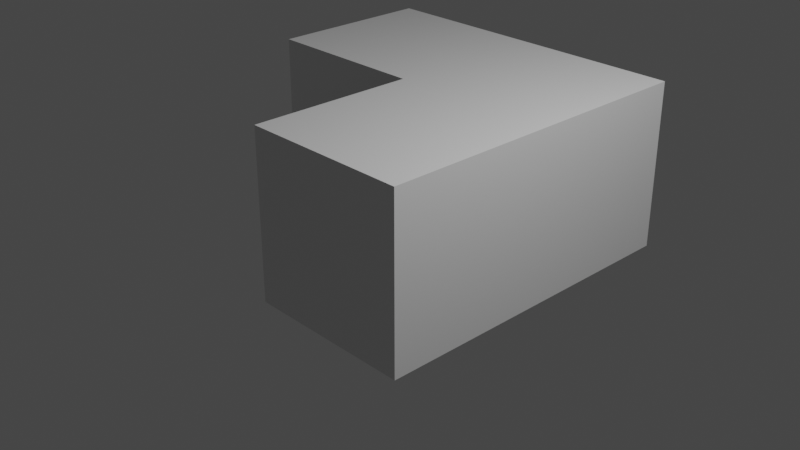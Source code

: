 # Source: Puzzle_Piece_Curve.blend  (saved by Blender 2.80.75; exported with 4.5.12 LTS)
import bpy
from mathutils import Matrix  # noqa: F401  (used for matrix-valued properties, if any)

bpy.ops.wm.read_factory_settings(use_empty=True)
scene = bpy.context.scene
scene.name = 'Scene'

# ---- collections
col_collection = bpy.data.collections.new('Collection'); scene.collection.children.link(col_collection)

# ---- materials (node trees are filled in below, after node groups)
mat_material = bpy.data.materials.new('Material')
mat_material.alpha_threshold = 0.0
mat_material.use_transparent_shadow = False
mat_material.line_color = (0.0, 0.0, 0.0, 1.0)

# ---- material node trees
mat_material.use_nodes = True; mat_material.node_tree.nodes.clear()
_N = mat_material.node_tree.nodes; _L = mat_material.node_tree.links
n0 = _N.new('ShaderNodeOutputMaterial'); n0.name = 'Material Output'; n0.location = (300, 300)
n1 = _N.new('ShaderNodeBsdfPrincipled'); n1.name = 'Principled BSDF'; n1.location = (10, 300)
n1.distribution = 'GGX'
n1.subsurface_method = 'BURLEY'
n1.inputs[2].default_value = 0.4
n1.inputs[3].default_value = 1.45
n1.inputs[27].default_value = (0.0, 0.0, 0.0, 1.0)
n1.inputs[28].default_value = 1.0
_L.new(n1.outputs[0], n0.inputs[0])
n0.is_active_output = True

# ---- world
world_world = bpy.data.worlds.new('World'); scene.world = world_world
world_world.use_nodes = True; world_world.node_tree.nodes.clear()
_N = world_world.node_tree.nodes; _L = world_world.node_tree.links
n0 = _N.new('ShaderNodeOutputWorld'); n0.name = 'World Output'; n0.location = (300, 300)
n1 = _N.new('ShaderNodeBackground'); n1.name = 'Background'; n1.location = (10, 300)
n1.inputs[0].default_value = (0.05088, 0.05088, 0.05088, 1.0)
_L.new(n1.outputs[0], n0.inputs[0])
n0.is_active_output = True
world_world.color = (0.05088, 0.05088, 0.05088)
world_world.use_sun_shadow = False
world_world.sun_shadow_jitter_overblur = 0.0

# ---- cameras
cam_camera = bpy.data.cameras.new('Camera')
cam_camera.clip_end = 100.0
cam_camera.ortho_scale = 7.314

# ---- lights
light_light = bpy.data.lights.new('Light', 'POINT')
light_light.transmission_factor = 0.0
light_light.energy = 1000.0
light_light.shadow_soft_size = 0.1
light_light.shadow_maximum_resolution = 0.006
light_light.use_absolute_resolution = True

# ---- meshes
me_cube = bpy.data.meshes.new('Cube')
me_cube.from_pydata([(1.0, 1.0, 1.0), (1.0, 1.0, -1.0), (-1.0, 1.0, 1.0), (-1.0, 1.0, -1.0), (-1.0, 0.3333, -1.0), (-1.0, -0.3333, -1.0), (1.0, 0.3333, 1.0), (1.0, -0.3333, 1.0), (-1.0, -0.3333, 1.0), (-1.0, 0.3333, 1.0), (1.0, -0.3333, -1.0), (1.0, 0.3333, -1.0), (-1.0, 1.0, 1.0), (-1.0, 1.0, -1.0), (-1.0, 0.3333, 1.0), (-1.0, 0.3333, -1.0), (-3.0, 1.0, 1.0), (-3.0, 1.0, -1.0), (-3.0, 0.3333, 1.0), (-3.0, 0.3333, -1.0)], [], [(9, 2, 12, 14), (3, 2, 0, 1), (1, 0, 6, 11), (11, 6, 7, 10), (3, 1, 11, 4), (4, 11, 10, 5), (5, 8, 9, 4), (0, 2, 9, 6), (6, 9, 8, 7), (15, 14, 18, 19), (2, 3, 13, 12), (4, 9, 14, 15), (3, 4, 15, 13), (19, 18, 16, 17), (14, 12, 16, 18), (13, 15, 19, 17), (12, 13, 17, 16), (7, 8, 5, 10)])
_uv = me_cube.uv_layers.new(name='UVMap')
_uv.uv.foreach_set('vector', [0.625, 0.08333, 0.625, 0.0, 0.625, 0.0, 0.625, 0.08333, 0.625, 0.5, 0.875, 0.5, 0.875, 0.75, 0.625, 0.75, 0.125, 0.5, 0.375, 0.5, 0.375, 0.5833, 0.125, 0.5833, 0.125, 0.5833, 0.375, 0.5833, 0.375, 0.6667, 0.125, 0.6667, 0.375, 0.75, 0.625, 0.75, 0.625, 0.8333, 0.375, 0.8333, 0.375, 0.8333, 0.625, 0.8333, 0.625, 0.9167, 0.375, 0.9167, 0.375, 0.5833, 0.625, 0.5833, 0.625, 0.6667, 0.375, 0.6667, 0.375, 0.0, 0.625, 0.0, 0.625, 0.08333, 0.375, 0.08333, 0.375, 0.08333, 0.625, 0.08333, 0.625, 0.1667, 0.375, 0.1667, 0.375, 0.6667, 0.625, 0.6667, 0.625, 0.6667, 0.375, 0.6667, 0.875, 0.5, 0.625, 0.5, 0.625, 0.5, 0.875, 0.5, 0.375, 0.6667, 0.625, 0.6667, 0.625, 0.6667, 0.375, 0.6667, 0.375, 0.75, 0.375, 0.8333, 0.375, 0.8333, 0.375, 0.75, 0.375, 0.6667, 0.625, 0.6667, 0.625, 0.75, 0.375, 0.75, 0.625, 0.08333, 0.625, 0.0, 0.625, 0.0, 0.625, 0.08333, 0.375, 0.75, 0.375, 0.8333, 0.375, 0.8333, 0.375, 0.75, 0.875, 0.5, 0.625, 0.5, 0.625, 0.5, 0.875, 0.5, 0.625, 0.5833, 0.375, 0.5833, 0.125, 0.6667, 0.375, 0.6667])
me_cube.materials.append(mat_material)
me_cube.use_remesh_preserve_volume = False
me_cube.use_remesh_preserve_attributes = False
me_cube.use_mirror_vertex_groups = False
me_cube.update()

# ---- objects
ob_cube = bpy.data.objects.new('Cube', me_cube)
ob_light = bpy.data.objects.new('Light', light_light)
ob_camera = bpy.data.objects.new('Camera', cam_camera)

# ---- transforms, parenting, visibility, modifiers, constraints
ob_cube.location = (0.0, 0.0, 0.0)
ob_cube.scale = (1.0, 3.0, 1.0)
ob_cube.lock_rotations_4d = False
ob_cube.empty_display_type = 'ARROWS'
ob_cube.lineart.crease_threshold = 0.0
ob_light.location = (4.076, 1.005, 5.904)
ob_light.rotation_euler = (0.6503, 0.05522, 1.866)
ob_light.lock_rotations_4d = False
ob_light.empty_display_type = 'ARROWS'
ob_light.color = (0.0, 0.0, 0.0, 0.0)
ob_light.lineart.crease_threshold = 0.0
ob_camera.location = (7.359, -6.926, 4.958)
ob_camera.rotation_euler = (1.109, 0.0, 0.8149)
ob_camera.lock_rotations_4d = False
ob_camera.empty_display_type = 'ARROWS'
ob_camera.color = (0.0, 0.0, 0.0, 0.0)
ob_camera.display_type = 'WIRE'
ob_camera.lineart.crease_threshold = 0.0

# ---- collection membership
col_collection.objects.link(ob_cube)
col_collection.objects.link(ob_light)
col_collection.objects.link(ob_camera)

# ---- scene / render settings (as saved in the file)
scene.camera = ob_camera
scene.frame_start = 1; scene.frame_end = 250; scene.frame_set(1)
scene.render.engine = 'BLENDER_EEVEE_NEXT'
scene.cycles.use_denoising = False
scene.cycles.samples = 128
scene.cycles.sampling_pattern = 'TABULATED_SOBOL'
scene.cycles.use_adaptive_sampling = False
scene.cycles.use_light_tree = False
scene.view_settings.view_transform = 'Filmic'
bpy.context.view_layer.update()
